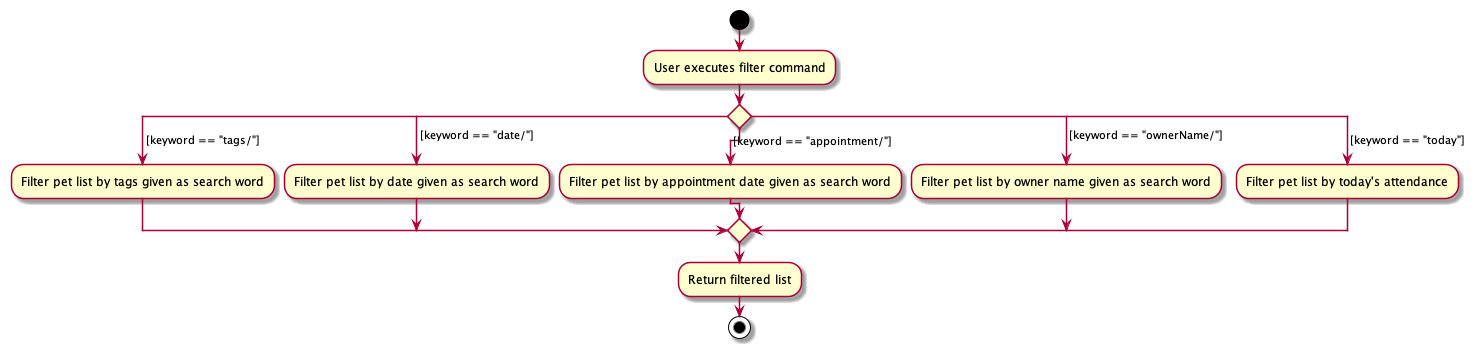

The diagram above was rendered by PlantUML. Its source (embedded in the PNG):
@startuml
!pragma useVerticalIf on
start
:User executes filter command;
switch ()
case ( [keyword == "tags/"] )
    :Filter pet list by tags given as search word;
case ( [keyword == "date/"] )
    :Filter pet list by date given as search word;
case ( [keyword == "appointment/"] )
    :Filter pet list by appointment date given as search word;
case ( [keyword == "ownerName/"] )
    :Filter pet list by owner name given as search word;
case ( [keyword == "today"] )
    :Filter pet list by today's attendance;
endswitch

:Return filtered list;
stop

@enduml